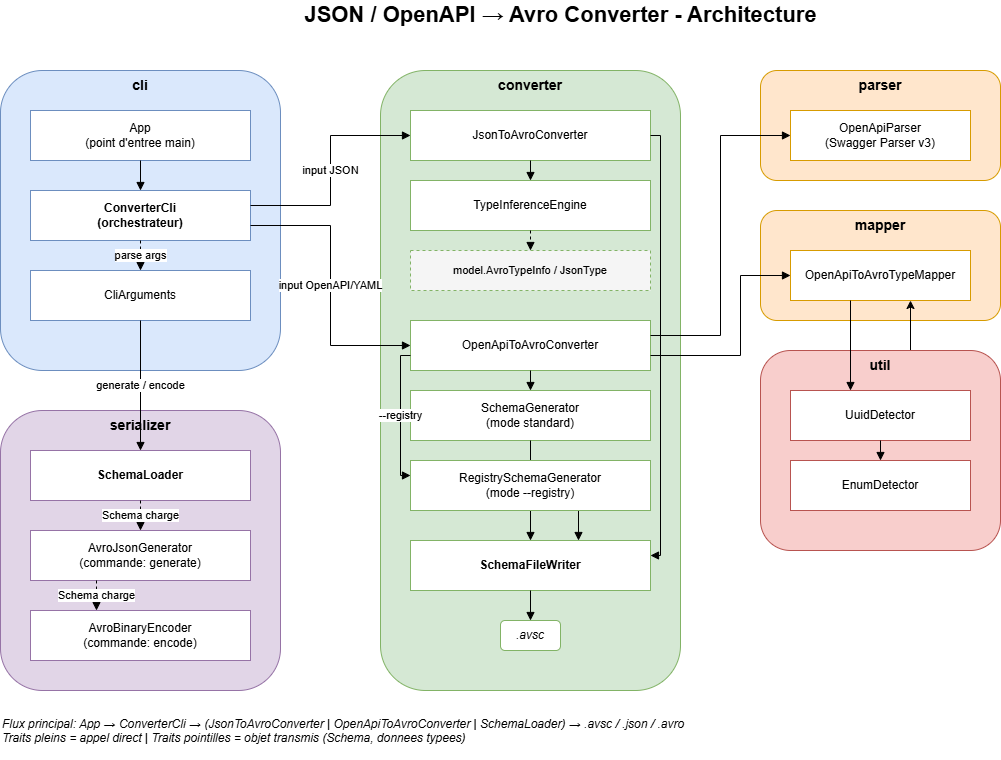

The diagram above was exported from draw.io. Its source (the exported page's mxGraphModel, read from the mxfile embedded in the PNG):
<mxGraphModel dx="988" dy="406" grid="1" gridSize="10" guides="1" tooltips="1" connect="1" arrows="1" fold="1" page="1" pageScale="1" pageWidth="1200" pageHeight="800" math="0" shadow="0">
  <root>
    <mxCell id="0" />
    <mxCell id="1" parent="0" />
    <mxCell id="title" value="JSON / OpenAPI → Avro Converter - Architecture" style="text;html=1;fontSize=22;fontStyle=1;align=center;verticalAlign=middle;" parent="1" vertex="1">
      <mxGeometry x="300" y="10" width="600" height="30" as="geometry" />
    </mxCell>
    <mxCell id="pkg_cli" value="cli" style="rounded=1;whiteSpace=wrap;html=1;verticalAlign=top;align=center;fontStyle=1;fillColor=#dae8fc;strokeColor=#6c8ebf;fontSize=14;" parent="1" vertex="1">
      <mxGeometry x="40" y="80" width="280" height="300" as="geometry" />
    </mxCell>
    <mxCell id="n_app" value="App&#10;(point d'entree main)" style="rounded=0;whiteSpace=wrap;html=1;fillColor=#ffffff;strokeColor=#6c8ebf;" parent="1" vertex="1">
      <mxGeometry x="70" y="120" width="220" height="50" as="geometry" />
    </mxCell>
    <mxCell id="n_cli" value="ConverterCli&#10;(orchestrateur)" style="rounded=0;whiteSpace=wrap;html=1;fillColor=#ffffff;strokeColor=#6c8ebf;fontStyle=1;" parent="1" vertex="1">
      <mxGeometry x="70" y="200" width="220" height="50" as="geometry" />
    </mxCell>
    <mxCell id="n_cliargs" value="CliArguments" style="rounded=0;whiteSpace=wrap;html=1;fillColor=#ffffff;strokeColor=#6c8ebf;" parent="1" vertex="1">
      <mxGeometry x="70" y="280" width="220" height="50" as="geometry" />
    </mxCell>
    <mxCell id="pkg_converter" value="converter" style="rounded=1;whiteSpace=wrap;html=1;verticalAlign=top;align=center;fontStyle=1;fillColor=#d5e8d4;strokeColor=#82b366;fontSize=14;" parent="1" vertex="1">
      <mxGeometry x="420" y="80" width="300" height="620" as="geometry" />
    </mxCell>
    <mxCell id="n_json2avro" value="JsonToAvroConverter" style="rounded=0;whiteSpace=wrap;html=1;fillColor=#ffffff;strokeColor=#82b366;" parent="1" vertex="1">
      <mxGeometry x="450" y="120" width="240" height="50" as="geometry" />
    </mxCell>
    <mxCell id="n_typeinf" value="TypeInferenceEngine" style="rounded=0;whiteSpace=wrap;html=1;fillColor=#ffffff;strokeColor=#82b366;" parent="1" vertex="1">
      <mxGeometry x="450" y="190" width="240" height="50" as="geometry" />
    </mxCell>
    <mxCell id="n_avrotypeinfo" value="model.AvroTypeInfo / JsonType" style="rounded=0;whiteSpace=wrap;html=1;fillColor=#f5f5f5;strokeColor=#82b366;dashed=1;fontSize=11;" parent="1" vertex="1">
      <mxGeometry x="450" y="260" width="240" height="40" as="geometry" />
    </mxCell>
    <mxCell id="n_openapi2avro" value="OpenApiToAvroConverter" style="rounded=0;whiteSpace=wrap;html=1;fillColor=#ffffff;strokeColor=#82b366;" parent="1" vertex="1">
      <mxGeometry x="450" y="330" width="240" height="50" as="geometry" />
    </mxCell>
    <mxCell id="n_schemagen" value="SchemaGenerator&#10;(mode standard)" style="rounded=0;whiteSpace=wrap;html=1;fillColor=#ffffff;strokeColor=#82b366;" parent="1" vertex="1">
      <mxGeometry x="450" y="400" width="240" height="50" as="geometry" />
    </mxCell>
    <mxCell id="n_writer" value="SchemaFileWriter" style="rounded=0;whiteSpace=wrap;html=1;fillColor=#ffffff;strokeColor=#82b366;fontStyle=1;" parent="1" vertex="1">
      <mxGeometry x="450" y="550" width="240" height="50" as="geometry" />
    </mxCell>
    <mxCell id="n_avscout" value=".avsc" style="rounded=1;whiteSpace=wrap;html=1;fillColor=#ffffff;strokeColor=#82b366;fontStyle=2;" parent="1" vertex="1">
      <mxGeometry x="540" y="630" width="60" height="30" as="geometry" />
    </mxCell>
    <mxCell id="pkg_parser" value="parser" style="rounded=1;whiteSpace=wrap;html=1;verticalAlign=top;align=center;fontStyle=1;fillColor=#ffe6cc;strokeColor=#d79b00;fontSize=14;" parent="1" vertex="1">
      <mxGeometry x="800" y="80" width="240" height="110" as="geometry" />
    </mxCell>
    <mxCell id="n_openapiparser" value="OpenApiParser&#10;(Swagger Parser v3)" style="rounded=0;whiteSpace=wrap;html=1;fillColor=#ffffff;strokeColor=#d79b00;" parent="1" vertex="1">
      <mxGeometry x="830" y="120" width="180" height="50" as="geometry" />
    </mxCell>
    <mxCell id="pkg_mapper" value="mapper" style="rounded=1;whiteSpace=wrap;html=1;verticalAlign=top;align=center;fontStyle=1;fillColor=#ffe6cc;strokeColor=#d79b00;fontSize=14;" parent="1" vertex="1">
      <mxGeometry x="800" y="220" width="240" height="110" as="geometry" />
    </mxCell>
    <mxCell id="n_typemapper" value="OpenApiToAvroTypeMapper" style="rounded=0;whiteSpace=wrap;html=1;fillColor=#ffffff;strokeColor=#d79b00;" parent="1" vertex="1">
      <mxGeometry x="830" y="260" width="180" height="50" as="geometry" />
    </mxCell>
    <mxCell id="2" value="" style="edgeStyle=none;html=1;" edge="1" parent="1">
      <mxGeometry relative="1" as="geometry">
        <mxPoint x="950" y="360" as="sourcePoint" />
        <mxPoint x="950" y="310" as="targetPoint" />
      </mxGeometry>
    </mxCell>
    <mxCell id="pkg_util" value="util" style="rounded=1;whiteSpace=wrap;html=1;verticalAlign=top;align=center;fontStyle=1;fillColor=#f8cecc;strokeColor=#b85450;fontSize=14;" parent="1" vertex="1">
      <mxGeometry x="800" y="360" width="240" height="200" as="geometry" />
    </mxCell>
    <mxCell id="n_uuiddet" value="UuidDetector" style="rounded=0;whiteSpace=wrap;html=1;fillColor=#ffffff;strokeColor=#b85450;" parent="1" vertex="1">
      <mxGeometry x="830" y="400" width="180" height="50" as="geometry" />
    </mxCell>
    <mxCell id="n_enumdet" value="EnumDetector" style="rounded=0;whiteSpace=wrap;html=1;fillColor=#ffffff;strokeColor=#b85450;" parent="1" vertex="1">
      <mxGeometry x="830" y="470" width="180" height="50" as="geometry" />
    </mxCell>
    <mxCell id="pkg_serializer" value="serializer" style="rounded=1;whiteSpace=wrap;html=1;verticalAlign=top;align=center;fontStyle=1;fillColor=#e1d5e7;strokeColor=#9673a6;fontSize=14;" parent="1" vertex="1">
      <mxGeometry x="40" y="420" width="280" height="280" as="geometry" />
    </mxCell>
    <mxCell id="n_schemaloader" value="SchemaLoader" style="rounded=0;whiteSpace=wrap;html=1;fillColor=#ffffff;strokeColor=#9673a6;fontStyle=1;" parent="1" vertex="1">
      <mxGeometry x="70" y="460" width="220" height="50" as="geometry" />
    </mxCell>
    <mxCell id="n_jsongen" value="AvroJsonGenerator&#10;(commande: generate)" style="rounded=0;whiteSpace=wrap;html=1;fillColor=#ffffff;strokeColor=#9673a6;" parent="1" vertex="1">
      <mxGeometry x="70" y="540" width="220" height="50" as="geometry" />
    </mxCell>
    <mxCell id="n_binenc" value="AvroBinaryEncoder&#10;(commande: encode)" style="rounded=0;whiteSpace=wrap;html=1;fillColor=#ffffff;strokeColor=#9673a6;" parent="1" vertex="1">
      <mxGeometry x="70" y="620" width="220" height="50" as="geometry" />
    </mxCell>
    <mxCell id="e1" style="edgeStyle=orthogonalEdgeStyle;rounded=0;html=1;endArrow=block;exitX=0.5;exitY=1;entryX=0.5;entryY=0;" parent="1" source="n_app" target="n_cli" edge="1">
      <mxGeometry relative="1" as="geometry" />
    </mxCell>
    <mxCell id="e2" value="parse args" style="edgeStyle=orthogonalEdgeStyle;rounded=0;html=1;endArrow=block;dashed=1;exitX=0.5;exitY=1;entryX=0.5;entryY=0;" parent="1" source="n_cli" target="n_cliargs" edge="1">
      <mxGeometry relative="1" as="geometry" />
    </mxCell>
    <mxCell id="e3" value="input JSON" style="edgeStyle=orthogonalEdgeStyle;rounded=0;html=1;endArrow=block;exitX=1;exitY=0.3;entryX=0;entryY=0.5;" parent="1" source="n_cli" target="n_json2avro" edge="1">
      <mxGeometry relative="1" as="geometry" />
    </mxCell>
    <mxCell id="e4" value="input OpenAPI/YAML" style="edgeStyle=orthogonalEdgeStyle;rounded=0;html=1;endArrow=block;exitX=1;exitY=0.7;entryX=0;entryY=0.5;" parent="1" source="n_cli" target="n_openapi2avro" edge="1">
      <mxGeometry relative="1" as="geometry" />
    </mxCell>
    <mxCell id="e5" value="generate / encode" style="edgeStyle=orthogonalEdgeStyle;rounded=0;html=1;endArrow=block;exitX=0.5;exitY=1;entryX=0.5;entryY=0;" parent="1" source="n_cliargs" target="n_schemaloader" edge="1">
      <mxGeometry relative="1" as="geometry" />
    </mxCell>
    <mxCell id="e6" value="Schema charge" style="edgeStyle=orthogonalEdgeStyle;rounded=0;html=1;endArrow=block;dashed=1;exitX=0.5;exitY=1;entryX=0.5;entryY=0;" parent="1" source="n_schemaloader" target="n_jsongen" edge="1">
      <mxGeometry relative="1" as="geometry" />
    </mxCell>
    <mxCell id="e7" value="Schema charge" style="edgeStyle=orthogonalEdgeStyle;rounded=0;html=1;endArrow=block;dashed=1;exitX=0.3;exitY=1;entryX=0.3;entryY=0;" parent="1" source="n_jsongen" target="n_binenc" edge="1">
      <mxGeometry relative="1" as="geometry" />
    </mxCell>
    <mxCell id="e8" style="edgeStyle=orthogonalEdgeStyle;rounded=0;html=1;endArrow=block;exitX=0.5;exitY=1;entryX=0.5;entryY=0;" parent="1" source="n_json2avro" target="n_typeinf" edge="1">
      <mxGeometry relative="1" as="geometry" />
    </mxCell>
    <mxCell id="e9" style="edgeStyle=orthogonalEdgeStyle;rounded=0;html=1;endArrow=block;dashed=1;exitX=0.5;exitY=1;entryX=0.5;entryY=0;" parent="1" source="n_typeinf" target="n_avrotypeinfo" edge="1">
      <mxGeometry relative="1" as="geometry" />
    </mxCell>
    <mxCell id="e10" style="edgeStyle=orthogonalEdgeStyle;rounded=0;html=1;endArrow=block;exitX=1;exitY=0.5;entryX=1;entryY=0.3;" parent="1" source="n_json2avro" target="n_writer" edge="1">
      <mxGeometry relative="1" as="geometry" />
    </mxCell>
    <mxCell id="e11" style="edgeStyle=orthogonalEdgeStyle;rounded=0;html=1;endArrow=block;exitX=0.5;exitY=1;entryX=0.5;entryY=0;" parent="1" source="n_openapi2avro" target="n_schemagen" edge="1">
      <mxGeometry relative="1" as="geometry" />
    </mxCell>
    <mxCell id="e12" value="--registry" style="edgeStyle=orthogonalEdgeStyle;rounded=0;html=1;endArrow=block;exitX=0;exitY=0.7;entryX=0;entryY=0.3;" parent="1" source="n_openapi2avro" target="n_registrygen" edge="1">
      <mxGeometry relative="1" as="geometry" />
    </mxCell>
    <mxCell id="e13" style="edgeStyle=orthogonalEdgeStyle;rounded=0;html=1;endArrow=block;exitX=0.5;exitY=1;entryX=0.5;entryY=0;" parent="1" source="n_schemagen" target="n_writer" edge="1">
      <mxGeometry relative="1" as="geometry" />
    </mxCell>
    <mxCell id="e14" style="edgeStyle=orthogonalEdgeStyle;rounded=0;html=1;endArrow=block;exitX=0.7;exitY=1;entryX=0.7;entryY=0;" parent="1" source="n_registrygen" target="n_writer" edge="1">
      <mxGeometry relative="1" as="geometry" />
    </mxCell>
    <mxCell id="e15" style="edgeStyle=orthogonalEdgeStyle;rounded=0;html=1;endArrow=block;exitX=0.5;exitY=1;entryX=0.5;entryY=0;" parent="1" source="n_writer" target="n_avscout" edge="1">
      <mxGeometry relative="1" as="geometry" />
    </mxCell>
    <mxCell id="e16" style="edgeStyle=orthogonalEdgeStyle;rounded=0;html=1;endArrow=block;exitX=1;exitY=0.3;entryX=0;entryY=0.5;" parent="1" source="n_openapi2avro" target="n_openapiparser" edge="1">
      <mxGeometry relative="1" as="geometry" />
    </mxCell>
    <mxCell id="e17" style="edgeStyle=orthogonalEdgeStyle;rounded=0;html=1;endArrow=block;exitX=1;exitY=0.7;entryX=0;entryY=0.5;" parent="1" source="n_openapi2avro" target="n_typemapper" edge="1">
      <mxGeometry relative="1" as="geometry">
        <Array as="points">
          <mxPoint x="780" y="365" />
          <mxPoint x="780" y="285" />
        </Array>
      </mxGeometry>
    </mxCell>
    <mxCell id="e18" style="edgeStyle=orthogonalEdgeStyle;rounded=0;html=1;endArrow=block;exitX=0.5;exitY=1;entryX=0.5;entryY=0;" parent="1" edge="1">
      <mxGeometry relative="1" as="geometry">
        <mxPoint x="890" y="310" as="sourcePoint" />
        <mxPoint x="890" y="400" as="targetPoint" />
      </mxGeometry>
    </mxCell>
    <mxCell id="e19" style="edgeStyle=orthogonalEdgeStyle;rounded=0;html=1;endArrow=block;exitX=0.5;exitY=1;entryX=0.5;entryY=0;" parent="1" source="n_uuiddet" target="n_enumdet" edge="1">
      <mxGeometry relative="1" as="geometry" />
    </mxCell>
    <mxCell id="legend" value="Flux principal: App → ConverterCli → (JsonToAvroConverter | OpenApiToAvroConverter | SchemaLoader) → .avsc / .json / .avro&#10;Traits pleins = appel direct  |  Traits pointilles = objet transmis (Schema, donnees typees)" style="text;html=1;fontSize=12;fontStyle=2;align=left;verticalAlign=top;" parent="1" vertex="1">
      <mxGeometry x="40" y="720" width="1000" height="50" as="geometry" />
    </mxCell>
    <mxCell id="n_registrygen" value="RegistrySchemaGenerator&#10;(mode --registry)" style="rounded=0;whiteSpace=wrap;html=1;fillColor=#ffffff;strokeColor=#82b366;" parent="1" vertex="1">
      <mxGeometry x="450" y="470" width="240" height="50" as="geometry" />
    </mxCell>
  </root>
</mxGraphModel>